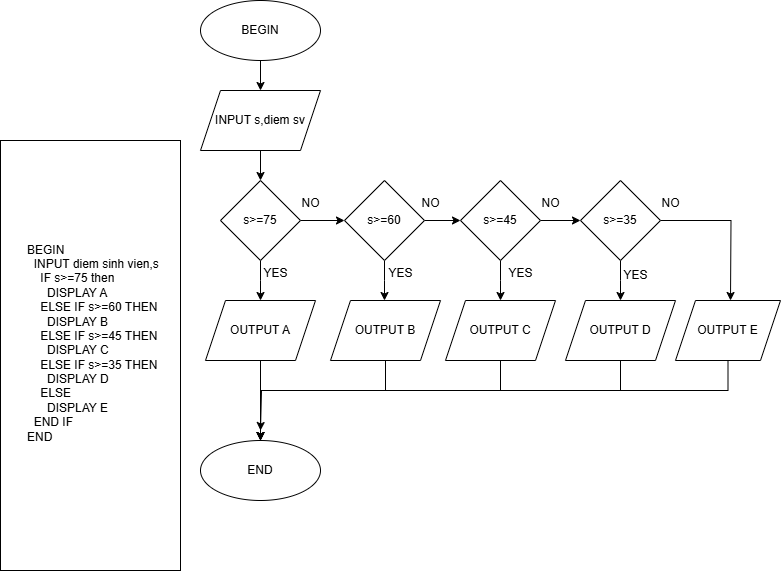

The diagram above was exported from draw.io. Its source (the exported page's mxGraphModel, read from the mxfile embedded in the PNG):
<mxGraphModel dx="1290" dy="603" grid="1" gridSize="10" guides="1" tooltips="1" connect="1" arrows="1" fold="1" page="1" pageScale="1" pageWidth="827" pageHeight="1169" math="0" shadow="0">
  <root>
    <mxCell id="0" />
    <mxCell id="1" parent="0" />
    <mxCell id="EizyQxdVanto9EIq7Nzd-1" value="" style="rounded=0;whiteSpace=wrap;html=1;" parent="1" vertex="1">
      <mxGeometry x="30" y="210" width="180" height="430" as="geometry" />
    </mxCell>
    <mxCell id="EizyQxdVanto9EIq7Nzd-2" value="BEGIN&lt;div&gt;&lt;div&gt;&amp;nbsp; INPUT diem sinh vien,s&lt;/div&gt;&lt;div&gt;&amp;nbsp; &amp;nbsp; IF s&amp;gt;=75 then&lt;/div&gt;&lt;div&gt;&amp;nbsp; &amp;nbsp; &amp;nbsp; DISPLAY A&lt;/div&gt;&lt;div&gt;&amp;nbsp; &amp;nbsp; ELSE IF s&amp;gt;=60 THEN&lt;/div&gt;&lt;div&gt;&amp;nbsp; &amp;nbsp; &amp;nbsp; DISPLAY B&lt;/div&gt;&lt;div&gt;&amp;nbsp; &amp;nbsp; ELSE IF s&amp;gt;=45 THEN&lt;/div&gt;&lt;div&gt;&amp;nbsp; &amp;nbsp; &amp;nbsp; DISPLAY C&lt;/div&gt;&lt;div&gt;&amp;nbsp; &amp;nbsp; ELSE IF s&amp;gt;=35 THEN&lt;/div&gt;&lt;div&gt;&amp;nbsp; &amp;nbsp; &amp;nbsp; DISPLAY D&lt;/div&gt;&lt;div&gt;&amp;nbsp; &amp;nbsp; ELSE&lt;/div&gt;&lt;div&gt;&amp;nbsp; &amp;nbsp; &amp;nbsp; DISPLAY E&lt;/div&gt;&lt;div&gt;&amp;nbsp; END IF&lt;/div&gt;&lt;div&gt;END&lt;/div&gt;&lt;div&gt;&lt;br&gt;&lt;/div&gt;&lt;/div&gt;" style="text;html=1;align=left;verticalAlign=middle;whiteSpace=wrap;rounded=0;" parent="1" vertex="1">
      <mxGeometry x="55" y="200" width="170" height="440" as="geometry" />
    </mxCell>
    <mxCell id="EizyQxdVanto9EIq7Nzd-9" value="" style="edgeStyle=orthogonalEdgeStyle;rounded=0;orthogonalLoop=1;jettySize=auto;html=1;" parent="1" source="EizyQxdVanto9EIq7Nzd-5" target="EizyQxdVanto9EIq7Nzd-6" edge="1">
      <mxGeometry relative="1" as="geometry" />
    </mxCell>
    <mxCell id="EizyQxdVanto9EIq7Nzd-20" value="" style="edgeStyle=orthogonalEdgeStyle;rounded=0;orthogonalLoop=1;jettySize=auto;html=1;" parent="1" source="EizyQxdVanto9EIq7Nzd-5" edge="1">
      <mxGeometry relative="1" as="geometry">
        <mxPoint x="290" y="370" as="targetPoint" />
      </mxGeometry>
    </mxCell>
    <mxCell id="EizyQxdVanto9EIq7Nzd-5" value="s&amp;gt;=75" style="rhombus;whiteSpace=wrap;html=1;" parent="1" vertex="1">
      <mxGeometry x="250" y="250" width="80" height="80" as="geometry" />
    </mxCell>
    <mxCell id="EizyQxdVanto9EIq7Nzd-10" value="" style="edgeStyle=orthogonalEdgeStyle;rounded=0;orthogonalLoop=1;jettySize=auto;html=1;" parent="1" source="EizyQxdVanto9EIq7Nzd-6" target="EizyQxdVanto9EIq7Nzd-7" edge="1">
      <mxGeometry relative="1" as="geometry" />
    </mxCell>
    <mxCell id="EizyQxdVanto9EIq7Nzd-21" value="" style="edgeStyle=orthogonalEdgeStyle;rounded=0;orthogonalLoop=1;jettySize=auto;html=1;" parent="1" source="EizyQxdVanto9EIq7Nzd-6" edge="1">
      <mxGeometry relative="1" as="geometry">
        <mxPoint x="414" y="370" as="targetPoint" />
      </mxGeometry>
    </mxCell>
    <mxCell id="EizyQxdVanto9EIq7Nzd-6" value="s&amp;gt;=60" style="rhombus;whiteSpace=wrap;html=1;" parent="1" vertex="1">
      <mxGeometry x="374" y="250" width="80" height="80" as="geometry" />
    </mxCell>
    <mxCell id="EizyQxdVanto9EIq7Nzd-11" value="" style="edgeStyle=orthogonalEdgeStyle;rounded=0;orthogonalLoop=1;jettySize=auto;html=1;" parent="1" source="EizyQxdVanto9EIq7Nzd-7" target="EizyQxdVanto9EIq7Nzd-8" edge="1">
      <mxGeometry relative="1" as="geometry" />
    </mxCell>
    <mxCell id="EizyQxdVanto9EIq7Nzd-22" value="" style="edgeStyle=orthogonalEdgeStyle;rounded=0;orthogonalLoop=1;jettySize=auto;html=1;" parent="1" source="EizyQxdVanto9EIq7Nzd-7" edge="1">
      <mxGeometry relative="1" as="geometry">
        <mxPoint x="530" y="370" as="targetPoint" />
      </mxGeometry>
    </mxCell>
    <mxCell id="EizyQxdVanto9EIq7Nzd-7" value="s&amp;gt;=45" style="rhombus;whiteSpace=wrap;html=1;" parent="1" vertex="1">
      <mxGeometry x="490" y="250" width="80" height="80" as="geometry" />
    </mxCell>
    <mxCell id="EizyQxdVanto9EIq7Nzd-23" value="" style="edgeStyle=orthogonalEdgeStyle;rounded=0;orthogonalLoop=1;jettySize=auto;html=1;" parent="1" source="EizyQxdVanto9EIq7Nzd-8" edge="1">
      <mxGeometry relative="1" as="geometry">
        <mxPoint x="650" y="370" as="targetPoint" />
      </mxGeometry>
    </mxCell>
    <mxCell id="EizyQxdVanto9EIq7Nzd-24" style="edgeStyle=orthogonalEdgeStyle;rounded=0;orthogonalLoop=1;jettySize=auto;html=1;entryX=0.5;entryY=0;entryDx=0;entryDy=0;" parent="1" source="EizyQxdVanto9EIq7Nzd-8" edge="1">
      <mxGeometry relative="1" as="geometry">
        <mxPoint x="760" y="370" as="targetPoint" />
      </mxGeometry>
    </mxCell>
    <mxCell id="EizyQxdVanto9EIq7Nzd-8" value="s&amp;gt;=35" style="rhombus;whiteSpace=wrap;html=1;" parent="1" vertex="1">
      <mxGeometry x="610" y="250" width="80" height="80" as="geometry" />
    </mxCell>
    <mxCell id="EizyQxdVanto9EIq7Nzd-28" value="" style="edgeStyle=orthogonalEdgeStyle;rounded=0;orthogonalLoop=1;jettySize=auto;html=1;" parent="1" source="EizyQxdVanto9EIq7Nzd-25" target="EizyQxdVanto9EIq7Nzd-26" edge="1">
      <mxGeometry relative="1" as="geometry" />
    </mxCell>
    <mxCell id="EizyQxdVanto9EIq7Nzd-25" value="BEGIN" style="ellipse;whiteSpace=wrap;html=1;" parent="1" vertex="1">
      <mxGeometry x="230" y="70" width="120" height="60" as="geometry" />
    </mxCell>
    <mxCell id="EizyQxdVanto9EIq7Nzd-27" value="" style="edgeStyle=orthogonalEdgeStyle;rounded=0;orthogonalLoop=1;jettySize=auto;html=1;" parent="1" source="EizyQxdVanto9EIq7Nzd-26" target="EizyQxdVanto9EIq7Nzd-5" edge="1">
      <mxGeometry relative="1" as="geometry" />
    </mxCell>
    <mxCell id="EizyQxdVanto9EIq7Nzd-26" value="INPUT s,diem sv" style="shape=parallelogram;perimeter=parallelogramPerimeter;whiteSpace=wrap;html=1;fixedSize=1;" parent="1" vertex="1">
      <mxGeometry x="230" y="160" width="120" height="60" as="geometry" />
    </mxCell>
    <mxCell id="EizyQxdVanto9EIq7Nzd-37" style="edgeStyle=orthogonalEdgeStyle;rounded=0;orthogonalLoop=1;jettySize=auto;html=1;entryX=0.5;entryY=0;entryDx=0;entryDy=0;" parent="1" source="EizyQxdVanto9EIq7Nzd-29" target="EizyQxdVanto9EIq7Nzd-36" edge="1">
      <mxGeometry relative="1" as="geometry" />
    </mxCell>
    <mxCell id="EizyQxdVanto9EIq7Nzd-29" value="OUTPUT A" style="shape=parallelogram;perimeter=parallelogramPerimeter;whiteSpace=wrap;html=1;fixedSize=1;" parent="1" vertex="1">
      <mxGeometry x="235" y="370" width="110" height="60" as="geometry" />
    </mxCell>
    <mxCell id="EizyQxdVanto9EIq7Nzd-38" style="edgeStyle=orthogonalEdgeStyle;rounded=0;orthogonalLoop=1;jettySize=auto;html=1;" parent="1" source="EizyQxdVanto9EIq7Nzd-30" target="EizyQxdVanto9EIq7Nzd-36" edge="1">
      <mxGeometry relative="1" as="geometry">
        <Array as="points">
          <mxPoint x="415" y="460" />
          <mxPoint x="290" y="460" />
        </Array>
      </mxGeometry>
    </mxCell>
    <mxCell id="EizyQxdVanto9EIq7Nzd-30" value="OUTPUT B" style="shape=parallelogram;perimeter=parallelogramPerimeter;whiteSpace=wrap;html=1;fixedSize=1;" parent="1" vertex="1">
      <mxGeometry x="360" y="370" width="110" height="60" as="geometry" />
    </mxCell>
    <mxCell id="EizyQxdVanto9EIq7Nzd-40" style="edgeStyle=orthogonalEdgeStyle;rounded=0;orthogonalLoop=1;jettySize=auto;html=1;" parent="1" source="EizyQxdVanto9EIq7Nzd-31" edge="1">
      <mxGeometry relative="1" as="geometry">
        <mxPoint x="290" y="500" as="targetPoint" />
        <Array as="points">
          <mxPoint x="530" y="460" />
          <mxPoint x="291" y="460" />
        </Array>
      </mxGeometry>
    </mxCell>
    <mxCell id="EizyQxdVanto9EIq7Nzd-31" value="OUTPUT C" style="shape=parallelogram;perimeter=parallelogramPerimeter;whiteSpace=wrap;html=1;fixedSize=1;" parent="1" vertex="1">
      <mxGeometry x="475" y="370" width="110" height="60" as="geometry" />
    </mxCell>
    <mxCell id="EizyQxdVanto9EIq7Nzd-41" style="edgeStyle=orthogonalEdgeStyle;rounded=0;orthogonalLoop=1;jettySize=auto;html=1;entryX=0.5;entryY=0;entryDx=0;entryDy=0;" parent="1" source="EizyQxdVanto9EIq7Nzd-33" target="EizyQxdVanto9EIq7Nzd-36" edge="1">
      <mxGeometry relative="1" as="geometry">
        <Array as="points">
          <mxPoint x="650" y="460" />
          <mxPoint x="290" y="460" />
        </Array>
      </mxGeometry>
    </mxCell>
    <mxCell id="EizyQxdVanto9EIq7Nzd-33" value="OUTPUT D" style="shape=parallelogram;perimeter=parallelogramPerimeter;whiteSpace=wrap;html=1;fixedSize=1;" parent="1" vertex="1">
      <mxGeometry x="595" y="370" width="110" height="60" as="geometry" />
    </mxCell>
    <mxCell id="EizyQxdVanto9EIq7Nzd-42" style="edgeStyle=orthogonalEdgeStyle;rounded=0;orthogonalLoop=1;jettySize=auto;html=1;entryX=0.5;entryY=0;entryDx=0;entryDy=0;" parent="1" source="EizyQxdVanto9EIq7Nzd-35" target="EizyQxdVanto9EIq7Nzd-36" edge="1">
      <mxGeometry relative="1" as="geometry">
        <Array as="points">
          <mxPoint x="758" y="460" />
          <mxPoint x="290" y="460" />
        </Array>
      </mxGeometry>
    </mxCell>
    <mxCell id="EizyQxdVanto9EIq7Nzd-35" value="OUTPUT E" style="shape=parallelogram;perimeter=parallelogramPerimeter;whiteSpace=wrap;html=1;fixedSize=1;" parent="1" vertex="1">
      <mxGeometry x="705" y="370" width="105" height="60" as="geometry" />
    </mxCell>
    <mxCell id="EizyQxdVanto9EIq7Nzd-36" value="END" style="ellipse;whiteSpace=wrap;html=1;" parent="1" vertex="1">
      <mxGeometry x="230" y="510" width="120" height="60" as="geometry" />
    </mxCell>
    <mxCell id="EizyQxdVanto9EIq7Nzd-43" value="NO" style="text;html=1;align=center;verticalAlign=middle;resizable=0;points=[];autosize=1;strokeColor=none;fillColor=none;" parent="1" vertex="1">
      <mxGeometry x="320" y="258" width="40" height="30" as="geometry" />
    </mxCell>
    <mxCell id="EizyQxdVanto9EIq7Nzd-44" value="NO" style="text;html=1;align=center;verticalAlign=middle;resizable=0;points=[];autosize=1;strokeColor=none;fillColor=none;" parent="1" vertex="1">
      <mxGeometry x="440" y="258" width="40" height="30" as="geometry" />
    </mxCell>
    <mxCell id="EizyQxdVanto9EIq7Nzd-45" value="NO" style="text;html=1;align=center;verticalAlign=middle;resizable=0;points=[];autosize=1;strokeColor=none;fillColor=none;" parent="1" vertex="1">
      <mxGeometry x="560" y="258" width="40" height="30" as="geometry" />
    </mxCell>
    <mxCell id="EizyQxdVanto9EIq7Nzd-46" value="NO" style="text;html=1;align=center;verticalAlign=middle;resizable=0;points=[];autosize=1;strokeColor=none;fillColor=none;" parent="1" vertex="1">
      <mxGeometry x="680" y="258" width="40" height="30" as="geometry" />
    </mxCell>
    <mxCell id="EizyQxdVanto9EIq7Nzd-47" value="YES" style="text;html=1;align=center;verticalAlign=middle;resizable=0;points=[];autosize=1;strokeColor=none;fillColor=none;" parent="1" vertex="1">
      <mxGeometry x="280" y="328" width="50" height="30" as="geometry" />
    </mxCell>
    <mxCell id="EizyQxdVanto9EIq7Nzd-48" value="YES" style="text;html=1;align=center;verticalAlign=middle;resizable=0;points=[];autosize=1;strokeColor=none;fillColor=none;" parent="1" vertex="1">
      <mxGeometry x="405" y="328" width="50" height="30" as="geometry" />
    </mxCell>
    <mxCell id="EizyQxdVanto9EIq7Nzd-49" value="YES" style="text;html=1;align=center;verticalAlign=middle;resizable=0;points=[];autosize=1;strokeColor=none;fillColor=none;" parent="1" vertex="1">
      <mxGeometry x="525" y="328" width="50" height="30" as="geometry" />
    </mxCell>
    <mxCell id="EizyQxdVanto9EIq7Nzd-50" value="YES" style="text;html=1;align=center;verticalAlign=middle;resizable=0;points=[];autosize=1;strokeColor=none;fillColor=none;" parent="1" vertex="1">
      <mxGeometry x="640" y="330" width="50" height="30" as="geometry" />
    </mxCell>
  </root>
</mxGraphModel>